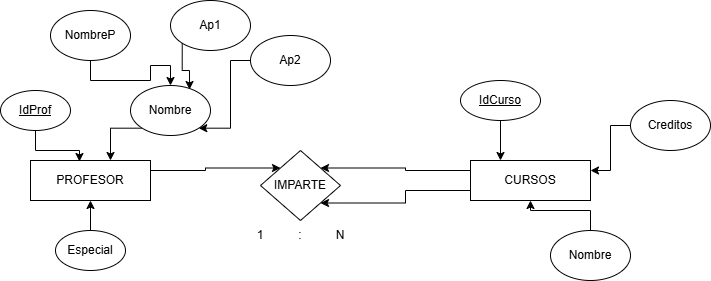

The diagram above was exported from draw.io. Its source (the exported page's mxGraphModel, read from the mxfile embedded in the PNG):
<mxGraphModel dx="815" dy="445" grid="1" gridSize="10" guides="1" tooltips="1" connect="1" arrows="1" fold="1" page="1" pageScale="1" pageWidth="827" pageHeight="1169" math="0" shadow="0">
  <root>
    <mxCell id="0" />
    <mxCell id="1" parent="0" />
    <mxCell id="1Fq7gGWU2WWUcdwlyYFc-19" edge="1" parent="1" source="1Fq7gGWU2WWUcdwlyYFc-1" style="edgeStyle=orthogonalEdgeStyle;rounded=0;orthogonalLoop=1;jettySize=auto;html=1;exitX=1;exitY=0.25;exitDx=0;exitDy=0;entryX=0;entryY=0;entryDx=0;entryDy=0;" target="1Fq7gGWU2WWUcdwlyYFc-3">
      <mxGeometry relative="1" as="geometry" />
    </mxCell>
    <mxCell id="1Fq7gGWU2WWUcdwlyYFc-1" parent="1" style="rounded=0;whiteSpace=wrap;html=1;" value="PROFESOR" vertex="1">
      <mxGeometry height="40" width="120" x="80" y="160" as="geometry" />
    </mxCell>
    <mxCell id="1Fq7gGWU2WWUcdwlyYFc-20" edge="1" parent="1" source="1Fq7gGWU2WWUcdwlyYFc-2" style="edgeStyle=orthogonalEdgeStyle;rounded=0;orthogonalLoop=1;jettySize=auto;html=1;exitX=0;exitY=0.25;exitDx=0;exitDy=0;entryX=1;entryY=0;entryDx=0;entryDy=0;" target="1Fq7gGWU2WWUcdwlyYFc-3">
      <mxGeometry relative="1" as="geometry" />
    </mxCell>
    <mxCell id="1Fq7gGWU2WWUcdwlyYFc-2" parent="1" style="rounded=0;whiteSpace=wrap;html=1;" value="CURSOS" vertex="1">
      <mxGeometry height="40" width="120" x="520" y="160" as="geometry" />
    </mxCell>
    <mxCell id="1Fq7gGWU2WWUcdwlyYFc-3" parent="1" style="rhombus;whiteSpace=wrap;html=1;" value="IMPARTE" vertex="1">
      <mxGeometry height="70" width="80" x="310" y="150" as="geometry" />
    </mxCell>
    <mxCell id="1Fq7gGWU2WWUcdwlyYFc-4" parent="1" style="ellipse;whiteSpace=wrap;html=1;" value="&lt;u&gt;IdProf&lt;/u&gt;" vertex="1">
      <mxGeometry height="40" width="70" x="50" y="90" as="geometry" />
    </mxCell>
    <mxCell id="1Fq7gGWU2WWUcdwlyYFc-14" edge="1" parent="1" source="1Fq7gGWU2WWUcdwlyYFc-6" style="edgeStyle=orthogonalEdgeStyle;rounded=0;orthogonalLoop=1;jettySize=auto;html=1;" target="1Fq7gGWU2WWUcdwlyYFc-1">
      <mxGeometry relative="1" as="geometry" />
    </mxCell>
    <mxCell id="1Fq7gGWU2WWUcdwlyYFc-6" parent="1" style="ellipse;whiteSpace=wrap;html=1;" value="Especial" vertex="1">
      <mxGeometry height="40" width="70" x="105" y="230" as="geometry" />
    </mxCell>
    <mxCell id="1Fq7gGWU2WWUcdwlyYFc-16" edge="1" parent="1" source="1Fq7gGWU2WWUcdwlyYFc-4" style="edgeStyle=orthogonalEdgeStyle;rounded=0;orthogonalLoop=1;jettySize=auto;html=1;entryX=0.408;entryY=0.025;entryDx=0;entryDy=0;entryPerimeter=0;" target="1Fq7gGWU2WWUcdwlyYFc-1">
      <mxGeometry relative="1" as="geometry" />
    </mxCell>
    <mxCell id="1Fq7gGWU2WWUcdwlyYFc-25" edge="1" parent="1" source="1Fq7gGWU2WWUcdwlyYFc-2" style="edgeStyle=orthogonalEdgeStyle;rounded=0;orthogonalLoop=1;jettySize=auto;html=1;exitX=0;exitY=0.75;exitDx=0;exitDy=0;entryX=1;entryY=1;entryDx=0;entryDy=0;" target="1Fq7gGWU2WWUcdwlyYFc-3">
      <mxGeometry relative="1" as="geometry" />
    </mxCell>
    <mxCell id="1Fq7gGWU2WWUcdwlyYFc-33" edge="1" parent="1" source="1Fq7gGWU2WWUcdwlyYFc-26" style="edgeStyle=orthogonalEdgeStyle;rounded=0;orthogonalLoop=1;jettySize=auto;html=1;exitX=0.5;exitY=1;exitDx=0;exitDy=0;entryX=0.25;entryY=0;entryDx=0;entryDy=0;" target="1Fq7gGWU2WWUcdwlyYFc-2">
      <mxGeometry relative="1" as="geometry" />
    </mxCell>
    <mxCell id="1Fq7gGWU2WWUcdwlyYFc-26" parent="1" style="ellipse;whiteSpace=wrap;html=1;" value="&lt;u&gt;IdCurso&lt;/u&gt;" vertex="1">
      <mxGeometry height="40" width="80" x="510" y="80" as="geometry" />
    </mxCell>
    <mxCell id="1Fq7gGWU2WWUcdwlyYFc-34" edge="1" parent="1" source="1Fq7gGWU2WWUcdwlyYFc-27" style="edgeStyle=orthogonalEdgeStyle;rounded=0;orthogonalLoop=1;jettySize=auto;html=1;exitX=0;exitY=1;exitDx=0;exitDy=0;entryX=0.75;entryY=0;entryDx=0;entryDy=0;">
      <mxGeometry relative="1" as="geometry">
        <mxPoint x="160" y="160" as="targetPoint" />
      </mxGeometry>
    </mxCell>
    <mxCell id="1Fq7gGWU2WWUcdwlyYFc-27" parent="1" style="ellipse;whiteSpace=wrap;html=1;" value="Nombre" vertex="1">
      <mxGeometry height="50" width="80" x="180" y="85" as="geometry" />
    </mxCell>
    <mxCell id="1Fq7gGWU2WWUcdwlyYFc-35" edge="1" parent="1" source="1Fq7gGWU2WWUcdwlyYFc-28" style="edgeStyle=orthogonalEdgeStyle;rounded=0;orthogonalLoop=1;jettySize=auto;html=1;exitX=0.5;exitY=1;exitDx=0;exitDy=0;entryX=0.5;entryY=0;entryDx=0;entryDy=0;" target="1Fq7gGWU2WWUcdwlyYFc-27">
      <mxGeometry relative="1" as="geometry" />
    </mxCell>
    <mxCell id="1Fq7gGWU2WWUcdwlyYFc-28" parent="1" style="ellipse;whiteSpace=wrap;html=1;" value="NombreP" vertex="1">
      <mxGeometry height="50" width="80" x="100" y="10" as="geometry" />
    </mxCell>
    <mxCell id="1Fq7gGWU2WWUcdwlyYFc-29" parent="1" style="ellipse;whiteSpace=wrap;html=1;" value="Ap1" vertex="1">
      <mxGeometry height="50" width="80" x="220" as="geometry" />
    </mxCell>
    <mxCell id="1Fq7gGWU2WWUcdwlyYFc-37" edge="1" parent="1" source="1Fq7gGWU2WWUcdwlyYFc-30" style="edgeStyle=orthogonalEdgeStyle;rounded=0;orthogonalLoop=1;jettySize=auto;html=1;exitX=0;exitY=0.5;exitDx=0;exitDy=0;entryX=1;entryY=1;entryDx=0;entryDy=0;" target="1Fq7gGWU2WWUcdwlyYFc-27">
      <mxGeometry relative="1" as="geometry" />
    </mxCell>
    <mxCell id="1Fq7gGWU2WWUcdwlyYFc-30" parent="1" style="ellipse;whiteSpace=wrap;html=1;" value="Ap2" vertex="1">
      <mxGeometry height="50" width="80" x="300" y="35" as="geometry" />
    </mxCell>
    <mxCell id="1Fq7gGWU2WWUcdwlyYFc-32" edge="1" parent="1" source="1Fq7gGWU2WWUcdwlyYFc-31" style="edgeStyle=orthogonalEdgeStyle;rounded=0;orthogonalLoop=1;jettySize=auto;html=1;entryX=0.5;entryY=1;entryDx=0;entryDy=0;" target="1Fq7gGWU2WWUcdwlyYFc-2">
      <mxGeometry relative="1" as="geometry" />
    </mxCell>
    <mxCell id="1Fq7gGWU2WWUcdwlyYFc-31" parent="1" style="ellipse;whiteSpace=wrap;html=1;" value="Nombre" vertex="1">
      <mxGeometry height="50" width="80" x="600" y="230" as="geometry" />
    </mxCell>
    <mxCell id="1Fq7gGWU2WWUcdwlyYFc-36" edge="1" parent="1" source="1Fq7gGWU2WWUcdwlyYFc-29" style="edgeStyle=orthogonalEdgeStyle;rounded=0;orthogonalLoop=1;jettySize=auto;html=1;exitX=0;exitY=1;exitDx=0;exitDy=0;entryX=0.738;entryY=0.08;entryDx=0;entryDy=0;entryPerimeter=0;" target="1Fq7gGWU2WWUcdwlyYFc-27">
      <mxGeometry relative="1" as="geometry" />
    </mxCell>
    <mxCell id="1Fq7gGWU2WWUcdwlyYFc-40" edge="1" parent="1" source="1Fq7gGWU2WWUcdwlyYFc-39" style="edgeStyle=orthogonalEdgeStyle;rounded=0;orthogonalLoop=1;jettySize=auto;html=1;entryX=1;entryY=0.25;entryDx=0;entryDy=0;" target="1Fq7gGWU2WWUcdwlyYFc-2">
      <mxGeometry relative="1" as="geometry" />
    </mxCell>
    <mxCell id="1Fq7gGWU2WWUcdwlyYFc-39" parent="1" style="ellipse;whiteSpace=wrap;html=1;" value="Creditos" vertex="1">
      <mxGeometry height="50" width="80" x="680" y="100" as="geometry" />
    </mxCell>
    <mxCell id="1Fq7gGWU2WWUcdwlyYFc-41" parent="1" style="text;html=1;whiteSpace=wrap;strokeColor=none;fillColor=none;align=center;verticalAlign=middle;rounded=0;" value="1" vertex="1">
      <mxGeometry height="30" width="60" x="280" y="220" as="geometry" />
    </mxCell>
    <mxCell id="1Fq7gGWU2WWUcdwlyYFc-42" parent="1" style="text;html=1;whiteSpace=wrap;strokeColor=none;fillColor=none;align=center;verticalAlign=middle;rounded=0;" value="N" vertex="1">
      <mxGeometry height="30" width="60" x="360" y="220" as="geometry" />
    </mxCell>
    <mxCell id="1Fq7gGWU2WWUcdwlyYFc-43" parent="1" style="text;html=1;whiteSpace=wrap;strokeColor=none;fillColor=none;align=center;verticalAlign=middle;rounded=0;" value=":" vertex="1">
      <mxGeometry height="30" width="60" x="320" y="220" as="geometry" />
    </mxCell>
  </root>
</mxGraphModel>